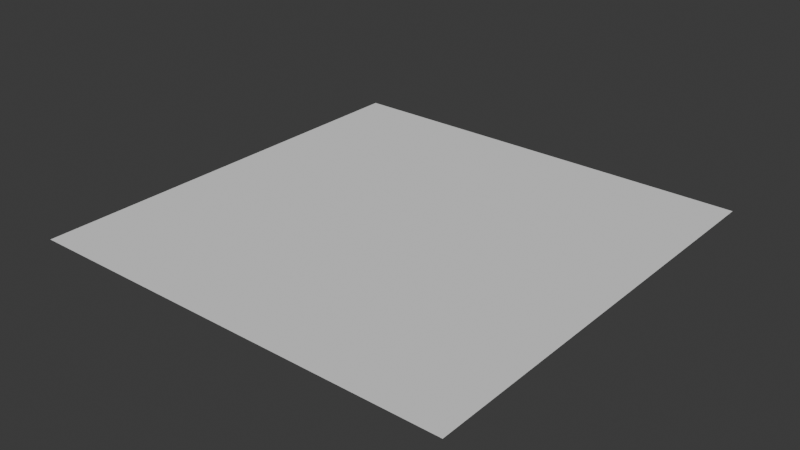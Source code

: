 # Source: room1.blend  (saved by Blender 4.2.66; exported with 4.5.12 LTS)
import bpy
from mathutils import Matrix  # noqa: F401  (used for matrix-valued properties, if any)

bpy.ops.wm.read_factory_settings(use_empty=True)
scene = bpy.context.scene
scene.name = 'Scene'

# ---- collections
col_collection = bpy.data.collections.new('Collection'); scene.collection.children.link(col_collection)

# ---- world
world_world = bpy.data.worlds.new('World'); scene.world = world_world
world_world.use_nodes = True; world_world.node_tree.nodes.clear()
_N = world_world.node_tree.nodes; _L = world_world.node_tree.links
n0 = _N.new('ShaderNodeOutputWorld'); n0.name = 'World Output'; n0.location = (300, 300)
n1 = _N.new('ShaderNodeBackground'); n1.name = 'Background'; n1.location = (10, 300)
n1.inputs[0].default_value = (0.05088, 0.05088, 0.05088, 1.0)
_L.new(n1.outputs[0], n0.inputs[0])
n0.is_active_output = True
world_world.color = (0.05088, 0.05088, 0.05088)
world_world.sun_shadow_jitter_overblur = 0.0

# ---- meshes
me_plane = bpy.data.meshes.new('Plane')
me_plane.from_pydata([(-4.25, -4.25, 0.0), (4.25, -4.25, 0.0), (-4.25, 4.25, 0.0), (4.25, 4.25, 0.0)], [], [(0, 1, 3, 2)])
_uv = me_plane.uv_layers.new(name='UVMap')
_uv.uv.foreach_set('vector', [0.0, 0.0, 1.0, 0.0, 1.0, 1.0, 0.0, 1.0])
me_plane.update()

# ---- objects
ob_plane = bpy.data.objects.new('Plane', me_plane)

# ---- transforms, parenting, visibility, modifiers, constraints
ob_plane.location = (0.0, 0.0, 0.0)
ob_plane.scale = (1.177, 1.177, 1.0)

# ---- collection membership
col_collection.objects.link(ob_plane)

# ---- scene / render settings (as saved in the file)
scene.frame_start = 1; scene.frame_end = 250; scene.frame_set(1)
scene.render.engine = 'BLENDER_EEVEE_NEXT'
bpy.context.view_layer.update()

# ---- added for rendering (the .blend has no active camera and no usable light): camera, sun
cam_auto = bpy.data.cameras.new('AutoCamera')
cam_auto.lens = 50.0
cam_auto.sensor_width = 36.0
cam_auto.clip_end = 1000.0
ob_auto_camera = bpy.data.objects.new('AutoCamera', cam_auto)
scene.collection.objects.link(ob_auto_camera)
ob_auto_camera.location = (13.0847, -15.7016, 10.4677)
ob_auto_camera.rotation_euler = (1.09748, -7.21219e-08, 0.694738)
scene.camera = ob_auto_camera
light_auto_sun = bpy.data.lights.new('AutoSun', 'SUN')
light_auto_sun.energy = 3.0
light_auto_sun.angle = 0.0523599
ob_auto_sun = bpy.data.objects.new('AutoSun', light_auto_sun)
scene.collection.objects.link(ob_auto_sun)
ob_auto_sun.rotation_euler = (0.872665, 0.174533, 0.523599)
bpy.context.view_layer.update()
